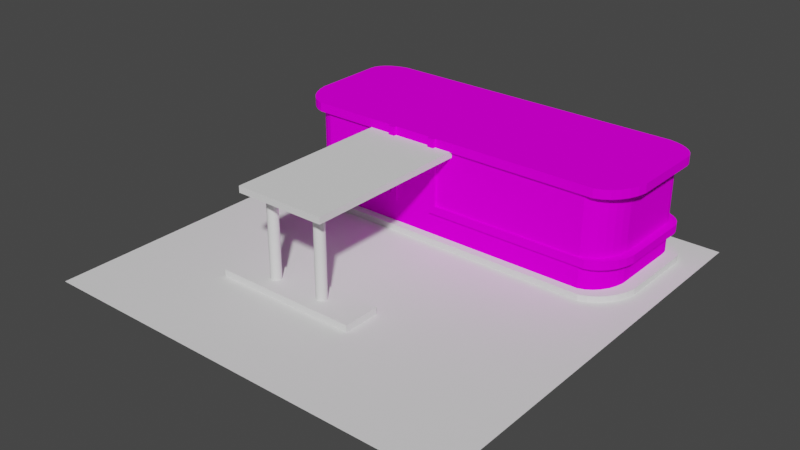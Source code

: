 # Source: Gas_Station_upd_2.blend  (saved by Blender 2.93.21; exported with 4.5.12 LTS)
import bpy
from mathutils import Matrix  # noqa: F401  (used for matrix-valued properties, if any)

bpy.ops.wm.read_factory_settings(use_empty=True)
scene = bpy.context.scene
scene.name = 'Scene'

# ---- collections
col_collection = bpy.data.collections.new('Collection'); scene.collection.children.link(col_collection)

# ---- images (referenced by path relative to the original .blend; pixels are not part of the script)
import os
ASSET_DIR = os.environ.get("B2B_ASSET_DIR", "")  # directory of the original .blend (textures are referenced by path, not embedded)
HERE = os.path.dirname(os.path.abspath(__file__))  # packed textures are extracted next to this script under _unpacked/

def load_image(name, relpath, width, height, colorspace="sRGB"):
    """Load a texture the original file referenced (path relative to the .blend, or extracted next to this script)."""
    p = next((c for c in (os.path.join(HERE, relpath), os.path.join(ASSET_DIR, relpath)) if relpath and os.path.exists(c)), "")
    if p:
        img = bpy.data.images.load(p, check_existing=True)
        img.name = name
    else:  # same state as the original file: an image datablock whose file is absent (Cycles renders it pink)
        img = bpy.data.images.new(name, width, height)
        img.source = "FILE"
        img.filepath = "//" + (relpath or name)
    img.colorspace_settings.name = colorspace
    return img
img_house_tex = load_image('house_tex', 'Project/Summary/Assets/Textures/Feed_station_house_tex.png', 1024, 1024, 'sRGB')

# ---- materials (node trees are filled in below, after node groups)
mat_house_mat = bpy.data.materials.new('House_mat')
mat_house_mat.use_transparent_shadow = False

# ---- material node trees
mat_house_mat.use_nodes = True; mat_house_mat.node_tree.nodes.clear()
_N = mat_house_mat.node_tree.nodes; _L = mat_house_mat.node_tree.links
n0 = _N.new('ShaderNodeBsdfPrincipled'); n0.name = 'Principled BSDF'; n0.location = (10, 300)
n0.distribution = 'GGX'
n0.subsurface_method = 'BURLEY'
n0.inputs[3].default_value = 1.45
n0.inputs[13].default_value = 0.0
n0.inputs[27].default_value = (0.0, 0.0, 0.0, 1.0)
n0.inputs[28].default_value = 1.0
n1 = _N.new('ShaderNodeOutputMaterial'); n1.name = 'Material Output'; n1.location = (300, 300)
n2 = _N.new('ShaderNodeTexImage'); n2.name = 'Image Texture'; n2.location = (-280, 280)
n2.image = img_house_tex
_L.new(n0.outputs[0], n1.inputs[0])
_L.new(n2.outputs[0], n0.inputs[0])
n1.is_active_output = True

# ---- world
world_world = bpy.data.worlds.new('World'); scene.world = world_world
world_world.use_nodes = True; world_world.node_tree.nodes.clear()
_N = world_world.node_tree.nodes; _L = world_world.node_tree.links
n0 = _N.new('ShaderNodeOutputWorld'); n0.name = 'World Output'; n0.location = (300, 300)
n1 = _N.new('ShaderNodeBackground'); n1.name = 'Background'; n1.location = (10, 300)
n1.inputs[0].default_value = (0.05088, 0.05088, 0.05088, 1.0)
_L.new(n1.outputs[0], n0.inputs[0])
n0.is_active_output = True
world_world.color = (0.05088, 0.05088, 0.05088)
world_world.use_sun_shadow = False
world_world.sun_shadow_jitter_overblur = 0.0

# ---- meshes
me_cube_001 = bpy.data.meshes.new('Cube.001')
me_cube_001.from_pydata([(-3.455, -0.8956, -0.1617), (-3.455, -0.8956, 0.1617), (-3.455, 0.8956, -0.1617), (-3.455, 0.8956, 0.1617), (3.455, -0.8956, -0.1617), (3.455, -0.8956, 0.1617), (3.455, 0.8956, -0.1617), (3.455, 0.8956, 0.1617)], [], [(0, 1, 3, 2), (2, 3, 7, 6), (6, 7, 5, 4), (4, 5, 1, 0), (2, 6, 4, 0), (7, 3, 1, 5)])
_uv = me_cube_001.uv_layers.new(name='UVMap')
_uv.uv.foreach_set('vector', [0.375, 0.0, 0.625, 0.0, 0.625, 0.25, 0.375, 0.25, 0.375, 0.25, 0.625, 0.25, 0.625, 0.5, 0.375, 0.5, 0.375, 0.5, 0.625, 0.5, 0.625, 0.75, 0.375, 0.75, 0.375, 0.75, 0.625, 0.75, 0.625, 1.0, 0.375, 1.0, 0.125, 0.5, 0.375, 0.5, 0.375, 0.75, 0.125, 0.75, 0.625, 0.5, 0.875, 0.5, 0.875, 0.75, 0.625, 0.75])
me_cube_001.use_remesh_fix_poles = True
me_cube_001.use_remesh_preserve_attributes = False
me_cube_001.update()
me_cylinder = bpy.data.meshes.new('Cylinder')
me_cylinder.from_pydata([(0.0, 0.25, -2.5), (0.0, 0.25, 1.5), (0.04877, 0.2452, -2.5), (0.04877, 0.2452, 1.5), (0.09567, 0.231, -2.5), (0.09567, 0.231, 1.5), (0.1389, 0.2079, -2.5), (0.1389, 0.2079, 1.5), (0.1768, 0.1768, -2.5), (0.1768, 0.1768, 1.5), (0.2079, 0.1389, -2.5), (0.2079, 0.1389, 1.5), (0.231, 0.09567, -2.5), (0.231, 0.09567, 1.5), (0.2452, 0.04877, -2.5), (0.2452, 0.04877, 1.5), (0.25, -1.093e-08, -2.5), (0.25, -1.093e-08, 1.5), (0.2452, -0.04877, -2.5), (0.2452, -0.04877, 1.5), (0.231, -0.09567, -2.5), (0.231, -0.09567, 1.5), (0.2079, -0.1389, -2.5), (0.2079, -0.1389, 1.5), (0.1768, -0.1768, -2.5), (0.1768, -0.1768, 1.5), (0.1389, -0.2079, -2.5), (0.1389, -0.2079, 1.5), (0.09567, -0.231, -2.5), (0.09567, -0.231, 1.5), (0.04877, -0.2452, -2.5), (0.04877, -0.2452, 1.5), (-2.186e-08, -0.25, -2.5), (-2.186e-08, -0.25, 1.5), (-0.04877, -0.2452, -2.5), (-0.04877, -0.2452, 1.5), (-0.09567, -0.231, -2.5), (-0.09567, -0.231, 1.5), (-0.1389, -0.2079, -2.5), (-0.1389, -0.2079, 1.5), (-0.1768, -0.1768, -2.5), (-0.1768, -0.1768, 1.5), (-0.2079, -0.1389, -2.5), (-0.2079, -0.1389, 1.5), (-0.231, -0.09567, -2.5), (-0.231, -0.09567, 1.5), (-0.2452, -0.04877, -2.5), (-0.2452, -0.04877, 1.5), (-0.25, 2.981e-09, -2.5), (-0.25, 2.981e-09, 1.5), (-0.2452, 0.04877, -2.5), (-0.2452, 0.04877, 1.5), (-0.231, 0.09567, -2.5), (-0.231, 0.09567, 1.5), (-0.2079, 0.1389, -2.5), (-0.2079, 0.1389, 1.5), (-0.1768, 0.1768, -2.5), (-0.1768, 0.1768, 1.5), (-0.1389, 0.2079, -2.5), (-0.1389, 0.2079, 1.5), (-0.09567, 0.231, -2.5), (-0.09567, 0.231, 1.5), (-0.04877, 0.2452, -2.5), (-0.04877, 0.2452, 1.5)], [], [(0, 1, 3, 2), (2, 3, 5, 4), (4, 5, 7, 6), (6, 7, 9, 8), (8, 9, 11, 10), (10, 11, 13, 12), (12, 13, 15, 14), (14, 15, 17, 16), (16, 17, 19, 18), (18, 19, 21, 20), (20, 21, 23, 22), (22, 23, 25, 24), (24, 25, 27, 26), (26, 27, 29, 28), (28, 29, 31, 30), (30, 31, 33, 32), (32, 33, 35, 34), (34, 35, 37, 36), (36, 37, 39, 38), (38, 39, 41, 40), (40, 41, 43, 42), (42, 43, 45, 44), (44, 45, 47, 46), (46, 47, 49, 48), (48, 49, 51, 50), (50, 51, 53, 52), (52, 53, 55, 54), (54, 55, 57, 56), (56, 57, 59, 58), (58, 59, 61, 60), (3, 1, 63, 61, 59, 57, 55, 53, 51, 49, 47, 45, 43, 41, 39, 37, 35, 33, 31, 29, 27, 25, 23, 21, 19, 17, 15, 13, 11, 9, 7, 5), (60, 61, 63, 62), (62, 63, 1, 0), (0, 2, 4, 6, 8, 10, 12, 14, 16, 18, 20, 22, 24, 26, 28, 30, 32, 34, 36, 38, 40, 42, 44, 46, 48, 50, 52, 54, 56, 58, 60, 62)])
_uv = me_cylinder.uv_layers.new(name='UVMap')
_uv.uv.foreach_set('vector', [1.0, 0.5, 1.0, 1.0, 0.9688, 1.0, 0.9688, 0.5, 0.9688, 0.5, 0.9688, 1.0, 0.9375, 1.0, 0.9375, 0.5, 0.9375, 0.5, 0.9375, 1.0, 0.9062, 1.0, 0.9062, 0.5, 0.9062, 0.5, 0.9062, 1.0, 0.875, 1.0, 0.875, 0.5, 0.875, 0.5, 0.875, 1.0, 0.8438, 1.0, 0.8438, 0.5, 0.8438, 0.5, 0.8438, 1.0, 0.8125, 1.0, 0.8125, 0.5, 0.8125, 0.5, 0.8125, 1.0, 0.7812, 1.0, 0.7812, 0.5, 0.7812, 0.5, 0.7812, 1.0, 0.75, 1.0, 0.75, 0.5, 0.75, 0.5, 0.75, 1.0, 0.7188, 1.0, 0.7188, 0.5, 0.7188, 0.5, 0.7188, 1.0, 0.6875, 1.0, 0.6875, 0.5, 0.6875, 0.5, 0.6875, 1.0, 0.6562, 1.0, 0.6562, 0.5, 0.6562, 0.5, 0.6562, 1.0, 0.625, 1.0, 0.625, 0.5, 0.625, 0.5, 0.625, 1.0, 0.5938, 1.0, 0.5938, 0.5, 0.5938, 0.5, 0.5938, 1.0, 0.5625, 1.0, 0.5625, 0.5, 0.5625, 0.5, 0.5625, 1.0, 0.5312, 1.0, 0.5312, 0.5, 0.5312, 0.5, 0.5312, 1.0, 0.5, 1.0, 0.5, 0.5, 0.5, 0.5, 0.5, 1.0, 0.4688, 1.0, 0.4688, 0.5, 0.4688, 0.5, 0.4688, 1.0, 0.4375, 1.0, 0.4375, 0.5, 0.4375, 0.5, 0.4375, 1.0, 0.4062, 1.0, 0.4062, 0.5, 0.4062, 0.5, 0.4062, 1.0, 0.375, 1.0, 0.375, 0.5, 0.375, 0.5, 0.375, 1.0, 0.3438, 1.0, 0.3438, 0.5, 0.3438, 0.5, 0.3438, 1.0, 0.3125, 1.0, 0.3125, 0.5, 0.3125, 0.5, 0.3125, 1.0, 0.2812, 1.0, 0.2812, 0.5, 0.2812, 0.5, 0.2812, 1.0, 0.25, 1.0, 0.25, 0.5, 0.25, 0.5, 0.25, 1.0, 0.2188, 1.0, 0.2188, 0.5, 0.2188, 0.5, 0.2188, 1.0, 0.1875, 1.0, 0.1875, 0.5, 0.1875, 0.5, 0.1875, 1.0, 0.1562, 1.0, 0.1562, 0.5, 0.1562, 0.5, 0.1562, 1.0, 0.125, 1.0, 0.125, 0.5, 0.125, 0.5, 0.125, 1.0, 0.09375, 1.0, 0.09375, 0.5, 0.09375, 0.5, 0.09375, 1.0, 0.0625, 1.0, 0.0625, 0.5, 0.2968, 0.4854, 0.25, 0.49, 0.2032, 0.4854, 0.1582, 0.4717, 0.1167, 0.4496, 0.08029, 0.4197, 0.05045, 0.3833, 0.02827, 0.3418, 0.01461, 0.2968, 0.01, 0.25, 0.01461, 0.2032, 0.02827, 0.1582, 0.05045, 0.1167, 0.08029, 0.08029, 0.1167, 0.05045, 0.1582, 0.02827, 0.2032, 0.01461, 0.25, 0.01, 0.2968, 0.01461, 0.3418, 0.02827, 0.3833, 0.05045, 0.4197, 0.08029, 0.4496, 0.1167, 0.4717, 0.1582, 0.4854, 0.2032, 0.49, 0.25, 0.4854, 0.2968, 0.4717, 0.3418, 0.4496, 0.3833, 0.4197, 0.4197, 0.3833, 0.4496, 0.3418, 0.4717, 0.0625, 0.5, 0.0625, 1.0, 0.03125, 1.0, 0.03125, 0.5, 0.03125, 0.5, 0.03125, 1.0, 0.0, 1.0, 0.0, 0.5, 0.75, 0.49, 0.7968, 0.4854, 0.8418, 0.4717, 0.8833, 0.4496, 0.9197, 0.4197, 0.9496, 0.3833, 0.9717, 0.3418, 0.9854, 0.2968, 0.99, 0.25, 0.9854, 0.2032, 0.9717, 0.1582, 0.9496, 0.1167, 0.9197, 0.08029, 0.8833, 0.05045, 0.8418, 0.02827, 0.7968, 0.01461, 0.75, 0.01, 0.7032, 0.01461, 0.6582, 0.02827, 0.6167, 0.05045, 0.5803, 0.08029, 0.5504, 0.1167, 0.5283, 0.1582, 0.5146, 0.2032, 0.51, 0.25, 0.5146, 0.2968, 0.5283, 0.3418, 0.5504, 0.3833, 0.5803, 0.4197, 0.6167, 0.4496, 0.6582, 0.4717, 0.7032, 0.4854])
me_cylinder.use_remesh_fix_poles = True
me_cylinder.use_remesh_preserve_attributes = False
me_cylinder.update()
me_cylinder_001 = bpy.data.meshes.new('Cylinder.001')
me_cylinder_001.from_pydata([(0.0, 0.25, -2.5), (0.0, 0.25, 1.5), (0.04877, 0.2452, -2.5), (0.04877, 0.2452, 1.5), (0.09567, 0.231, -2.5), (0.09567, 0.231, 1.5), (0.1389, 0.2079, -2.5), (0.1389, 0.2079, 1.5), (0.1768, 0.1768, -2.5), (0.1768, 0.1768, 1.5), (0.2079, 0.1389, -2.5), (0.2079, 0.1389, 1.5), (0.231, 0.09567, -2.5), (0.231, 0.09567, 1.5), (0.2452, 0.04877, -2.5), (0.2452, 0.04877, 1.5), (0.25, -1.093e-08, -2.5), (0.25, -1.093e-08, 1.5), (0.2452, -0.04877, -2.5), (0.2452, -0.04877, 1.5), (0.231, -0.09567, -2.5), (0.231, -0.09567, 1.5), (0.2079, -0.1389, -2.5), (0.2079, -0.1389, 1.5), (0.1768, -0.1768, -2.5), (0.1768, -0.1768, 1.5), (0.1389, -0.2079, -2.5), (0.1389, -0.2079, 1.5), (0.09567, -0.231, -2.5), (0.09567, -0.231, 1.5), (0.04877, -0.2452, -2.5), (0.04877, -0.2452, 1.5), (-2.186e-08, -0.25, -2.5), (-2.186e-08, -0.25, 1.5), (-0.04877, -0.2452, -2.5), (-0.04877, -0.2452, 1.5), (-0.09567, -0.231, -2.5), (-0.09567, -0.231, 1.5), (-0.1389, -0.2079, -2.5), (-0.1389, -0.2079, 1.5), (-0.1768, -0.1768, -2.5), (-0.1768, -0.1768, 1.5), (-0.2079, -0.1389, -2.5), (-0.2079, -0.1389, 1.5), (-0.231, -0.09567, -2.5), (-0.231, -0.09567, 1.5), (-0.2452, -0.04877, -2.5), (-0.2452, -0.04877, 1.5), (-0.25, 2.981e-09, -2.5), (-0.25, 2.981e-09, 1.5), (-0.2452, 0.04877, -2.5), (-0.2452, 0.04877, 1.5), (-0.231, 0.09567, -2.5), (-0.231, 0.09567, 1.5), (-0.2079, 0.1389, -2.5), (-0.2079, 0.1389, 1.5), (-0.1768, 0.1768, -2.5), (-0.1768, 0.1768, 1.5), (-0.1389, 0.2079, -2.5), (-0.1389, 0.2079, 1.5), (-0.09567, 0.231, -2.5), (-0.09567, 0.231, 1.5), (-0.04877, 0.2452, -2.5), (-0.04877, 0.2452, 1.5)], [], [(0, 1, 3, 2), (2, 3, 5, 4), (4, 5, 7, 6), (6, 7, 9, 8), (8, 9, 11, 10), (10, 11, 13, 12), (12, 13, 15, 14), (14, 15, 17, 16), (16, 17, 19, 18), (18, 19, 21, 20), (20, 21, 23, 22), (22, 23, 25, 24), (24, 25, 27, 26), (26, 27, 29, 28), (28, 29, 31, 30), (30, 31, 33, 32), (32, 33, 35, 34), (34, 35, 37, 36), (36, 37, 39, 38), (38, 39, 41, 40), (40, 41, 43, 42), (42, 43, 45, 44), (44, 45, 47, 46), (46, 47, 49, 48), (48, 49, 51, 50), (50, 51, 53, 52), (52, 53, 55, 54), (54, 55, 57, 56), (56, 57, 59, 58), (58, 59, 61, 60), (3, 1, 63, 61, 59, 57, 55, 53, 51, 49, 47, 45, 43, 41, 39, 37, 35, 33, 31, 29, 27, 25, 23, 21, 19, 17, 15, 13, 11, 9, 7, 5), (60, 61, 63, 62), (62, 63, 1, 0), (0, 2, 4, 6, 8, 10, 12, 14, 16, 18, 20, 22, 24, 26, 28, 30, 32, 34, 36, 38, 40, 42, 44, 46, 48, 50, 52, 54, 56, 58, 60, 62)])
_uv = me_cylinder_001.uv_layers.new(name='UVMap')
_uv.uv.foreach_set('vector', [1.0, 0.5, 1.0, 1.0, 0.9688, 1.0, 0.9688, 0.5, 0.9688, 0.5, 0.9688, 1.0, 0.9375, 1.0, 0.9375, 0.5, 0.9375, 0.5, 0.9375, 1.0, 0.9062, 1.0, 0.9062, 0.5, 0.9062, 0.5, 0.9062, 1.0, 0.875, 1.0, 0.875, 0.5, 0.875, 0.5, 0.875, 1.0, 0.8438, 1.0, 0.8438, 0.5, 0.8438, 0.5, 0.8438, 1.0, 0.8125, 1.0, 0.8125, 0.5, 0.8125, 0.5, 0.8125, 1.0, 0.7812, 1.0, 0.7812, 0.5, 0.7812, 0.5, 0.7812, 1.0, 0.75, 1.0, 0.75, 0.5, 0.75, 0.5, 0.75, 1.0, 0.7188, 1.0, 0.7188, 0.5, 0.7188, 0.5, 0.7188, 1.0, 0.6875, 1.0, 0.6875, 0.5, 0.6875, 0.5, 0.6875, 1.0, 0.6562, 1.0, 0.6562, 0.5, 0.6562, 0.5, 0.6562, 1.0, 0.625, 1.0, 0.625, 0.5, 0.625, 0.5, 0.625, 1.0, 0.5938, 1.0, 0.5938, 0.5, 0.5938, 0.5, 0.5938, 1.0, 0.5625, 1.0, 0.5625, 0.5, 0.5625, 0.5, 0.5625, 1.0, 0.5312, 1.0, 0.5312, 0.5, 0.5312, 0.5, 0.5312, 1.0, 0.5, 1.0, 0.5, 0.5, 0.5, 0.5, 0.5, 1.0, 0.4688, 1.0, 0.4688, 0.5, 0.4688, 0.5, 0.4688, 1.0, 0.4375, 1.0, 0.4375, 0.5, 0.4375, 0.5, 0.4375, 1.0, 0.4062, 1.0, 0.4062, 0.5, 0.4062, 0.5, 0.4062, 1.0, 0.375, 1.0, 0.375, 0.5, 0.375, 0.5, 0.375, 1.0, 0.3438, 1.0, 0.3438, 0.5, 0.3438, 0.5, 0.3438, 1.0, 0.3125, 1.0, 0.3125, 0.5, 0.3125, 0.5, 0.3125, 1.0, 0.2812, 1.0, 0.2812, 0.5, 0.2812, 0.5, 0.2812, 1.0, 0.25, 1.0, 0.25, 0.5, 0.25, 0.5, 0.25, 1.0, 0.2188, 1.0, 0.2188, 0.5, 0.2188, 0.5, 0.2188, 1.0, 0.1875, 1.0, 0.1875, 0.5, 0.1875, 0.5, 0.1875, 1.0, 0.1562, 1.0, 0.1562, 0.5, 0.1562, 0.5, 0.1562, 1.0, 0.125, 1.0, 0.125, 0.5, 0.125, 0.5, 0.125, 1.0, 0.09375, 1.0, 0.09375, 0.5, 0.09375, 0.5, 0.09375, 1.0, 0.0625, 1.0, 0.0625, 0.5, 0.2968, 0.4854, 0.25, 0.49, 0.2032, 0.4854, 0.1582, 0.4717, 0.1167, 0.4496, 0.08029, 0.4197, 0.05045, 0.3833, 0.02827, 0.3418, 0.01461, 0.2968, 0.01, 0.25, 0.01461, 0.2032, 0.02827, 0.1582, 0.05045, 0.1167, 0.08029, 0.08029, 0.1167, 0.05045, 0.1582, 0.02827, 0.2032, 0.01461, 0.25, 0.01, 0.2968, 0.01461, 0.3418, 0.02827, 0.3833, 0.05045, 0.4197, 0.08029, 0.4496, 0.1167, 0.4717, 0.1582, 0.4854, 0.2032, 0.49, 0.25, 0.4854, 0.2968, 0.4717, 0.3418, 0.4496, 0.3833, 0.4197, 0.4197, 0.3833, 0.4496, 0.3418, 0.4717, 0.0625, 0.5, 0.0625, 1.0, 0.03125, 1.0, 0.03125, 0.5, 0.03125, 0.5, 0.03125, 1.0, 0.0, 1.0, 0.0, 0.5, 0.75, 0.49, 0.7968, 0.4854, 0.8418, 0.4717, 0.8833, 0.4496, 0.9197, 0.4197, 0.9496, 0.3833, 0.9717, 0.3418, 0.9854, 0.2968, 0.99, 0.25, 0.9854, 0.2032, 0.9717, 0.1582, 0.9496, 0.1167, 0.9197, 0.08029, 0.8833, 0.05045, 0.8418, 0.02827, 0.7968, 0.01461, 0.75, 0.01, 0.7032, 0.01461, 0.6582, 0.02827, 0.6167, 0.05045, 0.5803, 0.08029, 0.5504, 0.1167, 0.5283, 0.1582, 0.5146, 0.2032, 0.51, 0.25, 0.5146, 0.2968, 0.5283, 0.3418, 0.5504, 0.3833, 0.5803, 0.4197, 0.6167, 0.4496, 0.6582, 0.4717, 0.7032, 0.4854])
me_cylinder_001.use_remesh_fix_poles = True
me_cylinder_001.use_remesh_preserve_attributes = False
me_cylinder_001.update()
me_plane_001 = bpy.data.meshes.new('Plane.001')
me_plane_001.from_pydata([(-10.0, -10.0, 0.0), (10.0, -10.0, 0.0), (-10.0, 10.0, 0.0), (10.0, 10.0, 0.0)], [], [(0, 1, 3, 2)])
me_plane_001.use_remesh_fix_poles = True
me_plane_001.use_remesh_preserve_attributes = False
me_plane_001.update()
me_cube_002 = bpy.data.meshes.new('Cube.002')
me_cube_002.from_pydata([(-1.901, -2.856, -0.1524), (-1.901, -2.856, 0.1524), (-1.901, 5.348, -0.1524), (-1.901, 5.348, 0.1524), (1.901, -2.856, -0.1524), (1.901, -2.856, 0.1524), (1.901, 5.348, -0.1524), (1.901, 5.348, 0.1524)], [], [(0, 1, 3, 2), (2, 3, 7, 6), (6, 7, 5, 4), (4, 5, 1, 0), (2, 6, 4, 0), (7, 3, 1, 5)])
_uv = me_cube_002.uv_layers.new(name='UVMap')
_uv.uv.foreach_set('vector', [0.375, 0.0, 0.625, 0.0, 0.625, 0.25, 0.375, 0.25, 0.375, 0.25, 0.625, 0.25, 0.625, 0.5, 0.375, 0.5, 0.375, 0.5, 0.625, 0.5, 0.625, 0.75, 0.375, 0.75, 0.375, 0.75, 0.625, 0.75, 0.625, 1.0, 0.375, 1.0, 0.125, 0.5, 0.375, 0.5, 0.375, 0.75, 0.125, 0.75, 0.625, 0.5, 0.875, 0.5, 0.875, 0.75, 0.625, 0.75])
me_cube_002.use_remesh_fix_poles = True
me_cube_002.use_remesh_preserve_attributes = False
me_cube_002.update()
me_circle = bpy.data.meshes.new('Circle')
me_circle.from_pydata([(-6.729, 3.568, 0.0), (-7.104, 3.507, 0.0), (-7.45, 3.407, 0.0), (-7.753, 3.273, 0.0), (-8.002, 3.109, 0.0), (-8.187, 2.922, 0.0), (-8.301, 2.72, 0.0), (-8.339, 2.509, 0.0), (-8.301, -0.3902, 0.0), (-8.187, -0.7654, 0.0), (-8.002, -1.111, 0.0), (-7.753, -1.414, 0.0), (-7.45, -1.663, 0.0), (-7.104, -1.848, 0.0), (-6.729, -1.962, 0.0), (7.366, -1.962, 0.0), (7.741, -1.848, 0.0), (8.087, -1.663, 0.0), (8.39, -1.414, 0.0), (8.639, -1.111, 0.0), (8.824, -0.7654, 0.0), (8.938, -0.3902, 0.0), (8.976, 2.509, 0.0), (8.938, 2.72, 0.0), (8.824, 2.922, 0.0), (8.639, 3.109, 0.0), (8.39, 3.273, 0.0), (8.087, 3.407, 0.0), (7.741, 3.507, 0.0), (7.366, 3.568, 0.0), (-6.729, 3.568, 0.3), (-7.104, 3.507, 0.3), (-7.45, 3.407, 0.3), (-7.753, 3.273, 0.3), (-8.002, 3.109, 0.3), (-8.187, 2.922, 0.3), (-8.301, 2.72, 0.3), (-8.339, 2.509, 0.3), (-8.301, -0.3902, 0.3), (-8.187, -0.7654, 0.3), (-8.002, -1.111, 0.3), (-7.753, -1.414, 0.3), (-7.45, -1.663, 0.3), (-7.104, -1.848, 0.3), (-6.729, -1.962, 0.3), (7.366, -1.962, 0.3), (7.741, -1.848, 0.3), (8.087, -1.663, 0.3), (8.39, -1.414, 0.3), (8.639, -1.111, 0.3), (8.824, -0.7654, 0.3), (8.938, -0.3902, 0.3), (8.976, 2.509, 0.3), (8.938, 2.72, 0.3), (8.824, 2.922, 0.3), (8.639, 3.109, 0.3), (8.39, 3.273, 0.3), (8.087, 3.407, 0.3), (7.741, 3.507, 0.3), (7.366, 3.568, 0.3)], [], [(1, 0, 29, 28, 27, 26, 25, 24, 23, 22, 21, 20, 19, 18, 17, 16, 15, 14, 13, 12, 11, 10, 9, 8, 7, 6, 5, 4, 3, 2), (31, 32, 33, 34, 35, 36, 37, 38, 39, 40, 41, 42, 43, 44, 45, 46, 47, 48, 49, 50, 51, 52, 53, 54, 55, 56, 57, 58, 59, 30), (11, 12, 42, 41), (25, 26, 56, 55), (12, 13, 43, 42), (26, 27, 57, 56), (13, 14, 44, 43), (0, 1, 31, 30), (27, 28, 58, 57), (14, 15, 45, 44), (1, 2, 32, 31), (28, 29, 59, 58), (15, 16, 46, 45), (2, 3, 33, 32), (29, 0, 30, 59), (16, 17, 47, 46), (3, 4, 34, 33), (17, 18, 48, 47), (4, 5, 35, 34), (18, 19, 49, 48), (5, 6, 36, 35), (19, 20, 50, 49), (6, 7, 37, 36), (20, 21, 51, 50), (7, 8, 38, 37), (21, 22, 52, 51), (8, 9, 39, 38), (22, 23, 53, 52), (9, 10, 40, 39), (23, 24, 54, 53), (10, 11, 41, 40), (24, 25, 55, 54)])
_uv = me_circle.uv_layers.new(name='UVMap')
_uv.uv.foreach_set('vector', [0.0, 0.0, 0.0, 0.0, 0.0, 0.0, 0.0, 0.0, 0.0, 0.0, 0.0, 0.0, 0.0, 0.0, 0.0, 0.0, 0.0, 0.0, 0.0, 0.0, 0.0, 0.0, 0.0, 0.0, 0.0, 0.0, 0.0, 0.0, 0.0, 0.0, 0.0, 0.0, 0.0, 0.0, 0.0, 0.0, 0.0, 0.0, 0.0, 0.0, 0.0, 0.0, 0.0, 0.0, 0.0, 0.0, 0.0, 0.0, 0.0, 0.0, 0.0, 0.0, 0.0, 0.0, 0.0, 0.0, 0.0, 0.0, 0.0, 0.0, 0.0, 0.0, 0.0, 0.0, 0.0, 0.0, 0.0, 0.0, 0.0, 0.0, 0.0, 0.0, 0.0, 0.0, 0.0, 0.0, 0.0, 0.0, 0.0, 0.0, 0.0, 0.0, 0.0, 0.0, 0.0, 0.0, 0.0, 0.0, 0.0, 0.0, 0.0, 0.0, 0.0, 0.0, 0.0, 0.0, 0.0, 0.0, 0.0, 0.0, 0.0, 0.0, 0.0, 0.0, 0.0, 0.0, 0.0, 0.0, 0.0, 0.0, 0.0, 0.0, 0.0, 0.0, 0.0, 0.0, 0.0, 0.0, 0.0, 0.0, 0.0, 0.0, 0.0, 0.0, 0.0, 0.0, 0.0, 0.0, 0.0, 0.0, 0.0, 0.0, 0.0, 0.0, 0.0, 0.0, 0.0, 0.0, 0.0, 0.0, 0.0, 0.0, 0.0, 0.0, 0.0, 0.0, 0.0, 0.0, 0.0, 0.0, 0.0, 0.0, 0.0, 0.0, 0.0, 0.0, 0.0, 0.0, 0.0, 0.0, 0.0, 0.0, 0.0, 0.0, 0.0, 0.0, 0.0, 0.0, 0.0, 0.0, 0.0, 0.0, 0.0, 0.0, 0.0, 0.0, 0.0, 0.0, 0.0, 0.0, 0.0, 0.0, 0.0, 0.0, 0.0, 0.0, 0.0, 0.0, 0.0, 0.0, 0.0, 0.0, 0.0, 0.0, 0.0, 0.0, 0.0, 0.0, 0.0, 0.0, 0.0, 0.0, 0.0, 0.0, 0.0, 0.0, 0.0, 0.0, 0.0, 0.0, 0.0, 0.0, 0.0, 0.0, 0.0, 0.0, 0.0, 0.0, 0.0, 0.0, 0.0, 0.0, 0.0, 0.0, 0.0, 0.0, 0.0, 0.0, 0.0, 0.0, 0.0, 0.0, 0.0, 0.0, 0.0, 0.0, 0.0, 0.0, 0.0, 0.0, 0.0, 0.0, 0.0, 0.0, 0.0, 0.0, 0.0, 0.0, 0.0, 0.0, 0.0, 0.0, 0.0, 0.0, 0.0, 0.0, 0.0, 0.0, 0.0, 0.0, 0.0, 0.0, 0.0, 0.0, 0.0, 0.0, 0.0, 0.0, 0.0, 0.0, 0.0, 0.0, 0.0, 0.0, 0.0, 0.0, 0.0, 0.0, 0.0, 0.0, 0.0, 0.0, 0.0, 0.0, 0.0, 0.0, 0.0, 0.0, 0.0, 0.0, 0.0, 0.0, 0.0, 0.0, 0.0, 0.0, 0.0, 0.0, 0.0, 0.0, 0.0, 0.0, 0.0, 0.0, 0.0, 0.0, 0.0, 0.0, 0.0, 0.0, 0.0, 0.0, 0.0, 0.0, 0.0, 0.0, 0.0, 0.0, 0.0, 0.0, 0.0, 0.0, 0.0, 0.0, 0.0, 0.0, 0.0, 0.0, 0.0, 0.0, 0.0, 0.0, 0.0, 0.0, 0.0, 0.0, 0.0, 0.0, 0.0, 0.0, 0.0, 0.0, 0.0, 0.0, 0.0, 0.0, 0.0, 0.0, 0.0, 0.0, 0.0, 0.0, 0.0, 0.0, 0.0, 0.0, 0.0, 0.0, 0.0, 0.0])
me_circle.use_remesh_fix_poles = True
me_circle.use_remesh_preserve_attributes = False
me_circle.update()
me_circle_001 = bpy.data.meshes.new('Circle.001')
me_circle_001.from_pydata([(-8.228, 4.084, 0.0), (-8.603, 4.022, 0.0), (-8.949, 3.923, 0.0), (-9.252, 3.788, 0.0), (-9.5, 3.625, 0.0), (-9.685, 3.438, 0.0), (-9.799, 3.236, 0.0), (-9.837, 3.025, 0.0), (-9.799, -0.3902, 0.0), (-9.685, -0.7654, 0.0), (-9.5, -1.111, 0.0), (-9.252, -1.414, 0.0), (-8.949, -1.663, 0.0), (-8.603, -1.848, 0.0), (-8.228, -1.962, 0.0), (8.863, -1.962, 0.0), (9.239, -1.848, 0.0), (9.584, -1.663, 0.0), (9.887, -1.414, 0.0), (10.14, -1.111, 0.0), (10.32, -0.7654, 0.0), (10.43, -0.3902, 0.0), (10.47, 3.025, 0.0), (10.43, 3.236, 0.0), (10.32, 3.438, 0.0), (10.14, 3.625, 0.0), (9.887, 3.788, 0.0), (9.584, 3.923, 0.0), (9.239, 4.022, 0.0), (8.863, 4.084, 0.0), (-8.228, 4.084, 4.295), (-8.603, 4.022, 4.295), (-8.949, 3.923, 4.295), (-9.252, 3.788, 4.295), (-9.5, 3.625, 4.295), (-9.685, 3.438, 4.295), (-9.799, 3.236, 4.295), (-9.837, 3.025, 4.295), (-9.799, -0.3902, 4.295), (-9.685, -0.7654, 4.295), (-9.5, -1.111, 4.295), (-9.252, -1.414, 4.295), (-8.949, -1.663, 4.295), (-8.603, -1.848, 4.295), (-8.228, -1.962, 4.295), (8.863, -1.962, 4.295), (9.239, -1.848, 4.295), (9.584, -1.663, 4.295), (9.887, -1.414, 4.295), (10.14, -1.111, 4.295), (10.32, -0.7654, 4.295), (10.43, -0.3902, 4.295), (10.47, 3.025, 4.295), (10.43, 3.236, 4.295), (10.32, 3.438, 4.295), (10.14, 3.625, 4.295), (9.887, 3.788, 4.295), (9.584, 3.923, 4.295), (9.239, 4.022, 4.295), (8.863, 4.084, 4.295), (-8.949, -1.663, 0.4189), (-9.252, -1.414, 0.4189), (9.887, 3.788, 0.4189), (10.14, 3.625, 0.4189), (-8.603, -1.848, 0.4189), (9.584, 3.923, 0.4189), (-8.228, -1.962, 0.4189), (-8.603, 4.022, 0.4189), (-8.228, 4.084, 0.4189), (9.239, 4.022, 0.4189), (8.863, -1.962, 0.4189), (-8.949, 3.923, 0.4189), (8.863, 4.084, 0.4189), (9.239, -1.848, 0.4189), (-9.252, 3.788, 0.4189), (9.584, -1.663, 0.4189), (-9.5, 3.625, 0.4189), (9.887, -1.414, 0.4189), (-9.685, 3.438, 0.4189), (10.14, -1.111, 0.4189), (-9.799, 3.236, 0.4189), (10.32, -0.7654, 0.4189), (-9.837, 3.025, 0.4189), (10.43, -0.3902, 0.4189), (-9.799, -0.3902, 0.4189), (10.47, 3.025, 0.4189), (-9.685, -0.7654, 0.4189), (10.43, 3.236, 0.4189), (-9.5, -1.111, 0.4189), (10.32, 3.438, 0.4189), (-8.949, -1.663, 1.095), (9.887, 3.788, 1.095), (-8.603, -1.848, 1.095), (9.584, 3.923, 1.095), (-8.228, -1.962, 1.095), (-8.603, 4.022, 1.095), (9.239, 4.022, 1.095), (8.863, -1.962, 1.095), (-8.949, 3.923, 1.095), (8.863, 4.084, 1.095), (9.239, -1.848, 1.095), (-9.252, 3.788, 1.095), (9.584, -1.663, 1.095), (-9.5, 3.625, 1.095), (9.887, -1.414, 1.095), (-9.685, 3.438, 1.095), (10.14, -1.111, 1.095), (-9.799, 3.236, 1.095), (10.32, -0.7654, 1.095), (-9.837, 3.025, 1.095), (10.43, -0.3902, 1.095), (-9.799, -0.3902, 1.095), (10.47, 3.025, 1.095), (-9.685, -0.7654, 1.095), (10.43, 3.236, 1.095), (-9.5, -1.111, 1.095), (10.32, 3.438, 1.095), (-9.252, -1.414, 1.095), (10.14, 3.625, 1.095), (-8.228, 4.084, 1.095), (-9.361, -1.775, 1.077), (10.32, 3.84, 1.077), (-8.992, -1.973, 1.077), (9.997, 3.983, 1.077), (-8.592, -2.094, 1.077), (-8.992, 4.09, 1.077), (9.628, 4.09, 1.077), (9.227, -2.094, 1.077), (-9.361, 3.983, 1.077), (9.227, 4.155, 1.077), (9.628, -1.973, 1.077), (-9.685, 3.84, 1.077), (9.997, -1.775, 1.077), (-9.95, 3.665, 1.077), (10.32, -1.51, 1.077), (-10.15, 3.466, 1.077), (10.59, -1.186, 1.077), (-10.27, 3.25, 1.077), (10.78, -0.8171, 1.077), (-10.31, 3.025, 1.077), (10.9, -0.4165, 1.077), (-10.27, -0.4165, 1.077), (10.95, 3.025, 1.077), (-10.15, -0.8171, 1.077), (10.9, 3.25, 1.077), (-9.95, -1.186, 1.077), (10.78, 3.466, 1.077), (-9.685, -1.51, 1.077), (10.59, 3.665, 1.077), (-8.592, 4.155, 1.077), (-9.361, -1.775, 1.467), (10.32, 3.84, 1.467), (-8.992, -1.972, 1.467), (9.997, 3.983, 1.467), (-8.591, -2.094, 1.467), (-8.992, 4.09, 1.467), (9.627, 4.09, 1.467), (9.227, -2.094, 1.467), (-9.361, 3.983, 1.467), (9.227, 4.155, 1.467), (9.627, -1.972, 1.467), (-9.684, 3.84, 1.467), (9.997, -1.775, 1.467), (-9.95, 3.665, 1.467), (10.32, -1.51, 1.467), (-10.15, 3.466, 1.467), (10.59, -1.186, 1.467), (-10.27, 3.25, 1.467), (10.78, -0.817, 1.467), (-10.31, 3.025, 1.467), (10.9, -0.4165, 1.467), (-10.27, -0.4165, 1.467), (10.95, 3.025, 1.467), (-10.15, -0.817, 1.467), (10.9, 3.25, 1.467), (-9.95, -1.186, 1.467), (10.78, 3.466, 1.467), (-9.684, -1.51, 1.467), (10.59, 3.665, 1.467), (-8.591, 4.155, 1.467), (-8.94, -1.661, 1.451), (9.878, 3.787, 1.451), (-8.594, -1.845, 1.451), (9.575, 3.921, 1.451), (-8.22, -1.959, 1.451), (-8.594, 4.021, 1.451), (9.23, 4.021, 1.451), (8.855, -1.959, 1.451), (-8.94, 3.921, 1.451), (8.855, 4.082, 1.451), (9.23, -1.845, 1.451), (-9.242, 3.787, 1.451), (9.575, -1.661, 1.451), (-9.491, 3.624, 1.451), (9.878, -1.412, 1.451), (-9.675, 3.438, 1.451), (10.13, -1.11, 1.451), (-9.789, 3.235, 1.451), (10.31, -0.7642, 1.451), (-9.827, 3.025, 1.451), (10.42, -0.3896, 1.451), (-9.789, -0.3896, 1.451), (10.46, 3.025, 1.451), (-9.675, -0.7642, 1.451), (10.42, 3.235, 1.451), (-9.491, -1.11, 1.451), (10.31, 3.438, 1.451), (-9.242, -1.412, 1.451), (10.13, 3.624, 1.451), (-8.22, 4.082, 1.451), (-3.096, -1.962, 0.0), (-3.096, -1.962, 4.295), (-3.096, -1.962, 0.4189), (-3.096, -1.962, 1.095), (-3.096, -2.094, 1.077), (-3.096, -2.094, 1.467), (-3.094, -1.959, 1.451), (-0.7185, -1.962, 0.0), (-0.7185, -1.962, 4.295), (-0.7185, -1.962, 0.4189), (-0.7185, -1.962, 1.095), (-0.7185, -2.094, 1.077), (-0.7199, -1.959, 1.451), (-3.454, -1.962, 0.4189), (-3.454, -1.962, 1.095), (-3.454, -2.094, 1.077), (-3.452, -1.959, 1.451), (-3.454, -1.962, 0.0), (-3.454, -1.962, 4.295), (-0.354, -1.962, 0.0), (-0.354, -1.962, 4.295), (-0.354, -1.962, 0.4189), (-0.354, -1.962, 1.095), (-0.354, -2.094, 1.077), (-0.3559, -1.959, 1.451), (-3.457, -2.097, 4.295), (-3.098, -2.097, 4.295), (-0.3541, -2.094, 1.467), (-0.7185, -2.094, 1.467), (-0.7209, -2.097, 4.295), (-3.454, -2.094, 1.467), (-0.3564, -2.097, 4.295), (-8.762, 4.213, 4.295), (-9.175, 4.145, 4.295), (-9.555, 4.036, 4.295), (-9.889, 3.888, 4.295), (-10.16, 3.708, 4.295), (-10.37, 3.503, 4.295), (-10.49, 3.28, 4.295), (-10.53, 3.048, 4.295), (-10.49, -0.3865, 4.295), (-10.37, -0.7992, 4.295), (-10.16, -1.18, 4.295), (-9.889, -1.513, 4.295), (-9.555, -1.787, 4.295), (-9.175, -1.99, 4.295), (-8.762, -2.115, 4.295), (9.407, -2.115, 4.295), (9.819, -1.99, 4.295), (10.2, -1.787, 4.295), (10.53, -1.513, 4.295), (10.81, -1.18, 4.295), (11.01, -0.7992, 4.295), (11.14, -0.3865, 4.295), (11.18, 3.048, 4.295), (11.14, 3.28, 4.295), (11.01, 3.503, 4.295), (10.81, 3.708, 4.295), (10.53, 3.888, 4.295), (10.2, 4.036, 4.295), (9.819, 4.145, 4.295), (9.407, 4.213, 4.295), (-3.078, -2.115, 4.295), (-0.7404, -2.115, 4.295), (-3.472, -2.115, 4.295), (-0.3395, -2.115, 4.295), (-3.475, -2.264, 4.295), (-3.081, -2.264, 4.295), (-0.7431, -2.264, 4.295), (-0.3421, -2.264, 4.295), (-8.762, 4.213, 4.718), (-9.175, 4.145, 4.718), (-9.555, 4.036, 4.718), (-9.889, 3.888, 4.718), (-10.16, 3.708, 4.718), (-10.37, 3.503, 4.718), (-10.49, 3.28, 4.718), (-10.53, 3.048, 4.718), (-10.49, -0.3865, 4.718), (-10.37, -0.7992, 4.718), (-10.16, -1.18, 4.718), (-9.889, -1.513, 4.718), (-9.555, -1.787, 4.718), (-9.175, -1.99, 4.718), (-8.762, -2.115, 4.718), (9.407, -2.115, 4.718), (9.819, -1.99, 4.718), (10.2, -1.787, 4.718), (10.53, -1.513, 4.718), (10.81, -1.18, 4.718), (11.01, -0.7992, 4.718), (11.14, -0.3865, 4.718), (11.18, 3.048, 4.718), (11.14, 3.28, 4.718), (11.01, 3.503, 4.718), (10.81, 3.708, 4.718), (10.53, 3.888, 4.718), (10.2, 4.036, 4.718), (9.819, 4.145, 4.718), (9.407, 4.213, 4.718), (-3.078, -2.115, 4.718), (-0.7404, -2.115, 4.718), (-3.472, -2.115, 4.718), (-0.3395, -2.115, 4.718), (-3.475, -2.264, 4.718), (-3.081, -2.264, 4.718), (-0.7431, -2.264, 4.718), (-0.3421, -2.264, 4.718)], [], [(1, 0, 29, 28, 27, 26, 25, 24, 23, 22, 21, 20, 19, 18, 17, 16, 15, 229, 217, 210, 227, 14, 13, 12, 11, 10, 9, 8, 7, 6, 5, 4, 3, 2), (50, 51, 263, 262), (207, 180, 42, 41), (208, 181, 56, 55), (180, 182, 43, 42), (181, 183, 57, 56), (182, 184, 44, 43), (209, 185, 31, 30), (183, 186, 58, 57), (234, 187, 45, 230), (185, 188, 32, 31), (186, 189, 59, 58), (187, 190, 46, 45), (188, 191, 33, 32), (189, 209, 30, 59), (190, 192, 47, 46), (191, 193, 34, 33), (192, 194, 48, 47), (193, 195, 35, 34), (194, 196, 49, 48), (195, 197, 36, 35), (196, 198, 50, 49), (197, 199, 37, 36), (198, 200, 51, 50), (199, 201, 38, 37), (200, 202, 52, 51), (201, 203, 39, 38), (202, 204, 53, 52), (203, 205, 40, 39), (204, 206, 54, 53), (205, 207, 41, 40), (206, 208, 55, 54), (24, 25, 63, 89), (10, 11, 61, 88), (23, 24, 89, 87), (9, 10, 88, 86), (22, 23, 87, 85), (8, 9, 86, 84), (21, 22, 85, 83), (7, 8, 84, 82), (20, 21, 83, 81), (6, 7, 82, 80), (19, 20, 81, 79), (5, 6, 80, 78), (18, 19, 79, 77), (4, 5, 78, 76), (17, 18, 77, 75), (3, 4, 76, 74), (16, 17, 75, 73), (29, 0, 68, 72), (2, 3, 74, 71), (15, 16, 73, 70), (28, 29, 72, 69), (1, 2, 71, 67), (229, 15, 70, 231), (27, 28, 69, 65), (0, 1, 67, 68), (13, 14, 66, 64), (26, 27, 65, 62), (12, 13, 64, 60), (25, 26, 62, 63), (11, 12, 60, 61), (89, 63, 118, 116), (88, 61, 117, 115), (87, 89, 116, 114), (86, 88, 115, 113), (85, 87, 114, 112), (84, 86, 113, 111), (83, 85, 112, 110), (82, 84, 111, 109), (81, 83, 110, 108), (80, 82, 109, 107), (79, 81, 108, 106), (78, 80, 107, 105), (77, 79, 106, 104), (76, 78, 105, 103), (75, 77, 104, 102), (74, 76, 103, 101), (73, 75, 102, 100), (72, 68, 119, 99), (71, 74, 101, 98), (70, 73, 100, 97), (69, 72, 99, 96), (67, 71, 98, 95), (231, 70, 97, 232), (65, 69, 96, 93), (68, 67, 95, 119), (64, 66, 94, 92), (62, 65, 93, 91), (60, 64, 92, 90), (63, 62, 91, 118), (61, 60, 90, 117), (116, 118, 148, 146), (115, 117, 147, 145), (114, 116, 146, 144), (113, 115, 145, 143), (112, 114, 144, 142), (111, 113, 143, 141), (110, 112, 142, 140), (109, 111, 141, 139), (108, 110, 140, 138), (107, 109, 139, 137), (106, 108, 138, 136), (105, 107, 137, 135), (104, 106, 136, 134), (103, 105, 135, 133), (102, 104, 134, 132), (101, 103, 133, 131), (100, 102, 132, 130), (99, 119, 149, 129), (98, 101, 131, 128), (97, 100, 130, 127), (96, 99, 129, 126), (95, 98, 128, 125), (232, 97, 127, 233), (93, 96, 126, 123), (119, 95, 125, 149), (92, 94, 124, 122), (91, 93, 123, 121), (90, 92, 122, 120), (118, 91, 121, 148), (117, 90, 120, 147), (146, 148, 178, 176), (145, 147, 177, 175), (144, 146, 176, 174), (143, 145, 175, 173), (142, 144, 174, 172), (141, 143, 173, 171), (140, 142, 172, 170), (139, 141, 171, 169), (138, 140, 170, 168), (137, 139, 169, 167), (136, 138, 168, 166), (135, 137, 167, 165), (134, 136, 166, 164), (133, 135, 165, 163), (132, 134, 164, 162), (131, 133, 163, 161), (130, 132, 162, 160), (129, 149, 179, 159), (128, 131, 161, 158), (127, 130, 160, 157), (126, 129, 159, 156), (125, 128, 158, 155), (233, 127, 157, 237), (123, 126, 156, 153), (149, 125, 155, 179), (122, 124, 154, 152), (121, 123, 153, 151), (120, 122, 152, 150), (148, 121, 151, 178), (147, 120, 150, 177), (176, 178, 208, 206), (175, 177, 207, 205), (174, 176, 206, 204), (173, 175, 205, 203), (172, 174, 204, 202), (171, 173, 203, 201), (170, 172, 202, 200), (169, 171, 201, 199), (168, 170, 200, 198), (167, 169, 199, 197), (166, 168, 198, 196), (165, 167, 197, 195), (164, 166, 196, 194), (163, 165, 195, 193), (162, 164, 194, 192), (161, 163, 193, 191), (160, 162, 192, 190), (159, 179, 209, 189), (158, 161, 191, 188), (157, 160, 190, 187), (156, 159, 189, 186), (155, 158, 188, 185), (237, 157, 187, 234), (153, 156, 186, 183), (179, 155, 185, 209), (152, 154, 184, 182), (151, 153, 183, 181), (150, 152, 182, 180), (178, 151, 181, 208), (177, 150, 180, 207), (216, 211, 236, 215, 214, 213), (224, 213, 214, 225), (223, 212, 213, 224), (227, 210, 212, 223), (225, 214, 215, 236, 235, 240), (213, 220, 222, 216), (212, 219, 220, 213), (210, 217, 219, 212), (216, 222, 218, 211), (184, 226, 228, 44), (14, 227, 223, 66), (66, 223, 224, 94), (94, 224, 225, 124), (124, 225, 240, 154), (154, 240, 226, 184), (220, 232, 233, 221), (219, 231, 232, 220), (217, 229, 231, 219), (36, 37, 249, 248), (222, 220, 221, 238, 239, 218), (221, 233, 237, 241, 239, 238), (228, 226, 240, 235), (234, 230, 241, 237), (241, 230, 275, 279), (248, 249, 287, 286), (261, 262, 300, 299), (256, 274, 312, 294), (218, 239, 278, 273), (37, 38, 250, 249), (51, 52, 264, 263), (38, 39, 251, 250), (52, 53, 265, 264), (44, 228, 274, 256), (39, 40, 252, 251), (53, 54, 266, 265), (40, 41, 253, 252), (211, 218, 273, 272), (235, 236, 277, 276), (54, 55, 267, 266), (41, 42, 254, 253), (55, 56, 268, 267), (42, 43, 255, 254), (56, 57, 269, 268), (43, 44, 256, 255), (239, 241, 279, 278), (30, 31, 243, 242), (57, 58, 270, 269), (230, 45, 257, 275), (31, 32, 244, 243), (58, 59, 271, 270), (45, 46, 258, 257), (228, 235, 276, 274), (32, 33, 245, 244), (59, 30, 242, 271), (46, 47, 259, 258), (236, 211, 272, 277), (33, 34, 246, 245), (47, 48, 260, 259), (34, 35, 247, 246), (48, 49, 261, 260), (35, 36, 248, 247), (49, 50, 262, 261), (262, 263, 301, 300), (249, 250, 288, 287), (276, 277, 315, 314), (263, 264, 302, 301), (250, 251, 289, 288), (278, 279, 317, 316), (264, 265, 303, 302), (251, 252, 290, 289), (274, 276, 314, 312), (265, 266, 304, 303), (252, 253, 291, 290), (277, 272, 310, 315), (266, 267, 305, 304), (253, 254, 292, 291), (279, 275, 313, 317), (267, 268, 306, 305), (254, 255, 293, 292), (273, 278, 316, 311), (268, 269, 307, 306), (255, 256, 294, 293), (242, 243, 281, 280), (269, 270, 308, 307), (275, 257, 295, 313), (243, 244, 282, 281), (270, 271, 309, 308), (257, 258, 296, 295), (244, 245, 283, 282), (271, 242, 280, 309), (258, 259, 297, 296), (245, 246, 284, 283), (259, 260, 298, 297), (246, 247, 285, 284), (272, 273, 311, 310), (260, 261, 299, 298), (247, 248, 286, 285), (281, 282, 283, 284, 285, 286, 287, 288, 289, 290, 291, 292, 293, 294, 312, 314, 315, 310, 311, 316, 317, 313, 295, 296, 297, 298, 299, 300, 301, 302, 303, 304, 305, 306, 307, 308, 309, 280)])
_uv = me_circle_001.uv_layers.new(name='UVMap')
_uv.uv.foreach_set('vector', [0.3386, 0.06447, 0.3422, 0.07639, 0.3422, 0.4189, 0.3386, 0.4308, 0.3327, 0.4418, 0.3248, 0.4514, 0.3152, 0.4593, 0.3042, 0.4652, 0.2923, 0.4688, 0.2799, 0.47, 0.2675, 0.4688, 0.2556, 0.4652, 0.2446, 0.4593, 0.235, 0.4514, 0.2271, 0.4418, 0.2212, 0.4308, 0.2176, 0.4189, 0.2176, 0.2906, 0.2176, 0.279, 0.2176, 0.2035, 0.2176, 0.1921, 0.2176, 0.07639, 0.2212, 0.06447, 0.2271, 0.05349, 0.235, 0.04386, 0.2446, 0.03595, 0.2556, 0.03008, 0.2675, 0.02647, 0.2799, 0.02525, 0.2923, 0.02647, 0.3042, 0.03008, 0.3152, 0.03595, 0.3248, 0.04386, 0.3327, 0.05349, 0.4584, 0.5693, 0.466, 0.5751, 0.4598, 0.5901, 0.4525, 0.5841, 0.1156, 0.6151, 0.1156, 0.6275, 0.02525, 0.6273, 0.02525, 0.6148, 0.6152, 0.06294, 0.6152, 0.07538, 0.5248, 0.07507, 0.5248, 0.06261, 0.1156, 0.6275, 0.1156, 0.6399, 0.02525, 0.6397, 0.02525, 0.6273, 0.6152, 0.07538, 0.6152, 0.08781, 0.5248, 0.08753, 0.5248, 0.07507, 0.1156, 0.6399, 0.1156, 0.6524, 0.02525, 0.6522, 0.02525, 0.6397, 0.6152, 0.4547, 0.6152, 0.4671, 0.5248, 0.4674, 0.5248, 0.4549, 0.6152, 0.08781, 0.6152, 0.1003, 0.5248, 0.09998, 0.5248, 0.08753, 0.3081, 0.5205, 0.3079, 0.6487, 0.2176, 0.6488, 0.2177, 0.5205, 0.6152, 0.4671, 0.6152, 0.4796, 0.5248, 0.4799, 0.5248, 0.4674, 0.6152, 0.1003, 0.6152, 0.1127, 0.5248, 0.1124, 0.5248, 0.09998, 0.3079, 0.6487, 0.3079, 0.6611, 0.2176, 0.6613, 0.2176, 0.6488, 0.6152, 0.4796, 0.6152, 0.492, 0.5248, 0.4923, 0.5248, 0.4799, 0.6152, 0.1127, 0.6152, 0.4547, 0.5248, 0.4549, 0.5248, 0.1124, 0.3079, 0.6611, 0.3079, 0.6735, 0.2176, 0.6738, 0.2176, 0.6613, 0.6152, 0.492, 0.6152, 0.5044, 0.5248, 0.5048, 0.5248, 0.4923, 0.3079, 0.6735, 0.308, 0.686, 0.2176, 0.6862, 0.2176, 0.6738, 0.6152, 0.5044, 0.6153, 0.5169, 0.5249, 0.5172, 0.5248, 0.5048, 0.308, 0.686, 0.308, 0.6984, 0.2176, 0.6987, 0.2176, 0.6862, 0.6153, 0.5169, 0.6153, 0.5293, 0.5249, 0.5297, 0.5249, 0.5172, 0.308, 0.6984, 0.308, 0.7109, 0.2176, 0.7111, 0.2176, 0.6987, 0.6153, 0.5293, 0.6153, 0.5418, 0.525, 0.5421, 0.5249, 0.5297, 0.308, 0.7109, 0.308, 0.7233, 0.2176, 0.7236, 0.2176, 0.7111, 0.1157, 0.5653, 0.1157, 0.5777, 0.02531, 0.5775, 0.02535, 0.565, 0.308, 0.7233, 0.3081, 0.7357, 0.2177, 0.736, 0.2176, 0.7236, 0.1157, 0.5777, 0.1157, 0.5902, 0.02528, 0.5899, 0.02531, 0.5775, 0.6153, 0.02562, 0.6153, 0.03806, 0.5249, 0.0377, 0.525, 0.02525, 0.1157, 0.5902, 0.1156, 0.6026, 0.02526, 0.6024, 0.02528, 0.5899, 0.6153, 0.03806, 0.6153, 0.0505, 0.5249, 0.05016, 0.5249, 0.0377, 0.1156, 0.6026, 0.1156, 0.6151, 0.02525, 0.6148, 0.02526, 0.6024, 0.6153, 0.0505, 0.6152, 0.06294, 0.5248, 0.06261, 0.5249, 0.05016, 0.9614, 0.5172, 0.9614, 0.5048, 0.9748, 0.5048, 0.9748, 0.5172, 0.9666, 0.63, 0.9666, 0.6425, 0.9533, 0.6425, 0.9533, 0.63, 0.9614, 0.5297, 0.9614, 0.5172, 0.9748, 0.5172, 0.9748, 0.5297, 0.9666, 0.6175, 0.9666, 0.63, 0.9533, 0.63, 0.9533, 0.6175, 0.9614, 0.5421, 0.9614, 0.5297, 0.9748, 0.5297, 0.9748, 0.5421, 0.9666, 0.6051, 0.9666, 0.6175, 0.9533, 0.6175, 0.9533, 0.6051, 0.9028, 0.7957, 0.9028, 0.8081, 0.8895, 0.8081, 0.8895, 0.7957, 0.9666, 0.5926, 0.9666, 0.6051, 0.9533, 0.6051, 0.9533, 0.5926, 0.9028, 0.7832, 0.9028, 0.7957, 0.8895, 0.7957, 0.8895, 0.7832, 0.9614, 0.0377, 0.9614, 0.02525, 0.9748, 0.02525, 0.9748, 0.0377, 0.9028, 0.7708, 0.9028, 0.7832, 0.8895, 0.7832, 0.8895, 0.7708, 0.9614, 0.05016, 0.9614, 0.0377, 0.9748, 0.0377, 0.9748, 0.05016, 0.9028, 0.7583, 0.9028, 0.7708, 0.8895, 0.7708, 0.8895, 0.7583, 0.9614, 0.06261, 0.9614, 0.05016, 0.9748, 0.05016, 0.9748, 0.06261, 0.9028, 0.7459, 0.9028, 0.7583, 0.8895, 0.7583, 0.8895, 0.7459, 0.9614, 0.07507, 0.9614, 0.06261, 0.9748, 0.06261, 0.9748, 0.07507, 0.9028, 0.7334, 0.9028, 0.7459, 0.8895, 0.7459, 0.8895, 0.7334, 0.9614, 0.4549, 0.9614, 0.1124, 0.9748, 0.1124, 0.9748, 0.4549, 0.9614, 0.08753, 0.9614, 0.07507, 0.9748, 0.07507, 0.9748, 0.08753, 0.9028, 0.7209, 0.9028, 0.7334, 0.8895, 0.7334, 0.8895, 0.7209, 0.9614, 0.4674, 0.9614, 0.4549, 0.9748, 0.4549, 0.9748, 0.4674, 0.9614, 0.09998, 0.9614, 0.08753, 0.9748, 0.08753, 0.9748, 0.09998, 0.9028, 0.5926, 0.9028, 0.7209, 0.8895, 0.7209, 0.8895, 0.5926, 0.9614, 0.4799, 0.9614, 0.4674, 0.9748, 0.4674, 0.9748, 0.4799, 0.9614, 0.1124, 0.9614, 0.09998, 0.9748, 0.09998, 0.9748, 0.1124, 0.9666, 0.6674, 0.9666, 0.6798, 0.9533, 0.6798, 0.9533, 0.6674, 0.9614, 0.4923, 0.9614, 0.4799, 0.9748, 0.4799, 0.9748, 0.4923, 0.9666, 0.6549, 0.9666, 0.6674, 0.9533, 0.6674, 0.9533, 0.6549, 0.9614, 0.5048, 0.9614, 0.4923, 0.9748, 0.4923, 0.9748, 0.5048, 0.9666, 0.6425, 0.9666, 0.6549, 0.9533, 0.6549, 0.9533, 0.6425, 0.8895, 0.5172, 0.8895, 0.5048, 0.911, 0.5048, 0.911, 0.5172, 0.7182, 0.7897, 0.7182, 0.7773, 0.7397, 0.7773, 0.7397, 0.7897, 0.8895, 0.5297, 0.8895, 0.5172, 0.911, 0.5172, 0.911, 0.5297, 0.7182, 0.8022, 0.7182, 0.7897, 0.7397, 0.7897, 0.7397, 0.8022, 0.8895, 0.5421, 0.8895, 0.5297, 0.911, 0.5297, 0.911, 0.5421, 0.7182, 0.8147, 0.7182, 0.8022, 0.7397, 0.8022, 0.7397, 0.8147, 0.7902, 0.5895, 0.7902, 0.577, 0.8117, 0.577, 0.8117, 0.5895, 0.7182, 0.8271, 0.7182, 0.8147, 0.7397, 0.8147, 0.7397, 0.8271, 0.7902, 0.602, 0.7902, 0.5895, 0.8117, 0.5895, 0.8117, 0.602, 0.8895, 0.0377, 0.8895, 0.02525, 0.911, 0.02525, 0.911, 0.0377, 0.7902, 0.6144, 0.7902, 0.602, 0.8117, 0.602, 0.8117, 0.6144, 0.8895, 0.05016, 0.8895, 0.0377, 0.911, 0.0377, 0.911, 0.05016, 0.7902, 0.6269, 0.7902, 0.6144, 0.8117, 0.6144, 0.8117, 0.6269, 0.8895, 0.06261, 0.8895, 0.05016, 0.911, 0.05016, 0.911, 0.06261, 0.7902, 0.6393, 0.7902, 0.6269, 0.8117, 0.6269, 0.8117, 0.6393, 0.8895, 0.07507, 0.8895, 0.06261, 0.911, 0.06261, 0.911, 0.07507, 0.7902, 0.6518, 0.7902, 0.6393, 0.8117, 0.6393, 0.8117, 0.6518, 0.8895, 0.4549, 0.8895, 0.1124, 0.911, 0.1124, 0.911, 0.4549, 0.8895, 0.08753, 0.8895, 0.07507, 0.911, 0.07507, 0.911, 0.08753, 0.7902, 0.6642, 0.7902, 0.6518, 0.8117, 0.6518, 0.8117, 0.6642, 0.8895, 0.4674, 0.8895, 0.4549, 0.911, 0.4549, 0.911, 0.4674, 0.8895, 0.09998, 0.8895, 0.08753, 0.911, 0.08753, 0.911, 0.09998, 0.7902, 0.7926, 0.7902, 0.6642, 0.8117, 0.6642, 0.8117, 0.7926, 0.8895, 0.4799, 0.8895, 0.4674, 0.911, 0.4674, 0.911, 0.4799, 0.8895, 0.1124, 0.8895, 0.09998, 0.911, 0.09998, 0.911, 0.1124, 0.7182, 0.7524, 0.7182, 0.7399, 0.7397, 0.7399, 0.7397, 0.7524, 0.8895, 0.4923, 0.8895, 0.4799, 0.911, 0.4799, 0.911, 0.4923, 0.7182, 0.7648, 0.7182, 0.7524, 0.7397, 0.7524, 0.7397, 0.7648, 0.8895, 0.5048, 0.8895, 0.4923, 0.911, 0.4923, 0.911, 0.5048, 0.7182, 0.7773, 0.7182, 0.7648, 0.7397, 0.7648, 0.7397, 0.7773, 0.7939, 0.4939, 0.7951, 0.4796, 0.8086, 0.4865, 0.8085, 0.4991, 0.4372, 0.7555, 0.4508, 0.7569, 0.4427, 0.7684, 0.4307, 0.7684, 0.7925, 0.5082, 0.7939, 0.4939, 0.8085, 0.4991, 0.8081, 0.5121, 0.4236, 0.7544, 0.4372, 0.7555, 0.4307, 0.7684, 0.4187, 0.7683, 0.7902, 0.5224, 0.7925, 0.5082, 0.8081, 0.5121, 0.8071, 0.5263, 0.41, 0.7531, 0.4236, 0.7544, 0.4187, 0.7683, 0.4063, 0.768, 0.41, 0.6984, 0.3965, 0.7005, 0.3929, 0.6844, 0.4063, 0.6835, 0.3965, 0.751, 0.41, 0.7531, 0.4063, 0.768, 0.3929, 0.7671, 0.4236, 0.6972, 0.41, 0.6984, 0.4063, 0.6835, 0.4187, 0.6832, 0.7924, 0.04337, 0.7902, 0.02912, 0.8072, 0.02539, 0.8081, 0.03954, 0.4372, 0.696, 0.4236, 0.6972, 0.4187, 0.6832, 0.4307, 0.6832, 0.7937, 0.05763, 0.7924, 0.04337, 0.8081, 0.03954, 0.8083, 0.05255, 0.4508, 0.6947, 0.4372, 0.696, 0.4307, 0.6832, 0.4426, 0.6832, 0.7948, 0.07192, 0.7937, 0.05763, 0.8083, 0.05255, 0.8084, 0.06516, 0.4644, 0.6931, 0.4508, 0.6947, 0.4426, 0.6832, 0.4548, 0.6833, 0.7961, 0.08624, 0.7948, 0.07192, 0.8084, 0.06516, 0.8083, 0.07775, 0.4778, 0.6909, 0.4644, 0.6931, 0.4548, 0.6833, 0.4671, 0.6833, 0.8037, 0.4223, 0.803, 0.13, 0.8085, 0.1168, 0.809, 0.435, 0.7978, 0.1006, 0.7961, 0.08624, 0.8083, 0.07775, 0.8082, 0.09052, 0.4906, 0.6877, 0.4778, 0.6909, 0.4671, 0.6833, 0.4795, 0.6833, 0.8005, 0.4368, 0.8037, 0.4223, 0.809, 0.435, 0.8086, 0.4481, 0.7999, 0.115, 0.7978, 0.1006, 0.8082, 0.09052, 0.8081, 0.1036, 0.6211, 0.688, 0.4906, 0.6877, 0.4795, 0.6833, 0.6211, 0.6837, 0.7983, 0.451, 0.8005, 0.4368, 0.8086, 0.4481, 0.8086, 0.4612, 0.803, 0.13, 0.7999, 0.115, 0.8081, 0.1036, 0.8085, 0.1168, 0.4778, 0.7606, 0.4906, 0.7639, 0.4795, 0.7683, 0.4672, 0.7682, 0.7966, 0.4653, 0.7983, 0.451, 0.8086, 0.4612, 0.8087, 0.4739, 0.4644, 0.7585, 0.4778, 0.7606, 0.4672, 0.7682, 0.4548, 0.7683, 0.7951, 0.4796, 0.7966, 0.4653, 0.8087, 0.4739, 0.8086, 0.4865, 0.4508, 0.7569, 0.4644, 0.7585, 0.4548, 0.7683, 0.4427, 0.7684, 0.8085, 0.4991, 0.8086, 0.4865, 0.8204, 0.4864, 0.8204, 0.499, 0.4307, 0.7684, 0.4427, 0.7684, 0.4428, 0.7796, 0.4309, 0.7796, 0.8081, 0.5121, 0.8085, 0.4991, 0.8204, 0.499, 0.8206, 0.512, 0.4187, 0.7683, 0.4307, 0.7684, 0.4309, 0.7796, 0.4189, 0.7796, 0.8071, 0.5263, 0.8081, 0.5121, 0.8206, 0.512, 0.8213, 0.5265, 0.4063, 0.768, 0.4187, 0.7683, 0.4189, 0.7796, 0.4065, 0.7798, 0.4063, 0.6835, 0.3929, 0.6844, 0.3927, 0.6709, 0.4065, 0.6717, 0.3929, 0.7671, 0.4063, 0.768, 0.4065, 0.7798, 0.3927, 0.7806, 0.4187, 0.6832, 0.4063, 0.6835, 0.4065, 0.6717, 0.4189, 0.6719, 0.8081, 0.03954, 0.8072, 0.02539, 0.8213, 0.02525, 0.8205, 0.03975, 0.4307, 0.6832, 0.4187, 0.6832, 0.4189, 0.6719, 0.4309, 0.672, 0.8083, 0.05255, 0.8081, 0.03954, 0.8205, 0.03975, 0.8202, 0.0528, 0.4426, 0.6832, 0.4307, 0.6832, 0.4309, 0.672, 0.4428, 0.6719, 0.8084, 0.06516, 0.8083, 0.05255, 0.8202, 0.0528, 0.8201, 0.0654, 0.4548, 0.6833, 0.4426, 0.6832, 0.4428, 0.6719, 0.4549, 0.6718, 0.8083, 0.07775, 0.8084, 0.06516, 0.8201, 0.0654, 0.8201, 0.07798, 0.4671, 0.6833, 0.4548, 0.6833, 0.4549, 0.6718, 0.4673, 0.6716, 0.809, 0.435, 0.8085, 0.1168, 0.8202, 0.1169, 0.8207, 0.4348, 0.8082, 0.09052, 0.8083, 0.07775, 0.8201, 0.07798, 0.8202, 0.09073, 0.4795, 0.6833, 0.4671, 0.6833, 0.4673, 0.6716, 0.4796, 0.6715, 0.8086, 0.4481, 0.809, 0.435, 0.8207, 0.4348, 0.8209, 0.448, 0.8081, 0.1036, 0.8082, 0.09052, 0.8202, 0.09073, 0.8203, 0.1037, 0.6211, 0.6837, 0.4795, 0.6833, 0.4796, 0.6715, 0.6211, 0.6704, 0.8086, 0.4612, 0.8086, 0.4481, 0.8209, 0.448, 0.8207, 0.461, 0.8085, 0.1168, 0.8081, 0.1036, 0.8203, 0.1037, 0.8202, 0.1169, 0.4672, 0.7682, 0.4795, 0.7683, 0.4797, 0.7801, 0.4673, 0.7799, 0.8087, 0.4739, 0.8086, 0.4612, 0.8207, 0.461, 0.8205, 0.4738, 0.4548, 0.7683, 0.4672, 0.7682, 0.4673, 0.7799, 0.455, 0.7798, 0.8086, 0.4865, 0.8087, 0.4739, 0.8205, 0.4738, 0.8204, 0.4864, 0.4427, 0.7684, 0.4548, 0.7683, 0.455, 0.7798, 0.4428, 0.7796, 0.8204, 0.499, 0.8204, 0.4864, 0.8343, 0.4795, 0.8355, 0.4938, 0.4309, 0.7796, 0.4428, 0.7796, 0.4511, 0.7914, 0.4375, 0.7927, 0.8206, 0.512, 0.8204, 0.499, 0.8355, 0.4938, 0.8368, 0.5082, 0.4189, 0.7796, 0.4309, 0.7796, 0.4375, 0.7927, 0.4239, 0.7939, 0.8213, 0.5265, 0.8206, 0.512, 0.8368, 0.5082, 0.839, 0.5227, 0.4065, 0.7798, 0.4189, 0.7796, 0.4239, 0.7939, 0.4102, 0.7953, 0.4065, 0.6717, 0.3927, 0.6709, 0.3964, 0.6542, 0.4102, 0.6563, 0.3927, 0.7806, 0.4065, 0.7798, 0.4102, 0.7953, 0.3964, 0.7974, 0.4189, 0.6719, 0.4065, 0.6717, 0.4102, 0.6563, 0.4239, 0.6576, 0.8205, 0.03975, 0.8213, 0.02525, 0.839, 0.0292, 0.8367, 0.04371, 0.4309, 0.672, 0.4189, 0.6719, 0.4239, 0.6576, 0.4375, 0.6588, 0.8202, 0.0528, 0.8205, 0.03975, 0.8367, 0.04371, 0.8352, 0.0581, 0.4428, 0.6719, 0.4309, 0.672, 0.4375, 0.6588, 0.4511, 0.6602, 0.8201, 0.0654, 0.8202, 0.0528, 0.8352, 0.0581, 0.8339, 0.0724, 0.4549, 0.6718, 0.4428, 0.6719, 0.4511, 0.6602, 0.4646, 0.6617, 0.8201, 0.07798, 0.8201, 0.0654, 0.8339, 0.0724, 0.8325, 0.08668, 0.4673, 0.6716, 0.4549, 0.6718, 0.4646, 0.6617, 0.4781, 0.6637, 0.8207, 0.4348, 0.8202, 0.1169, 0.8255, 0.1297, 0.8261, 0.4215, 0.8202, 0.09073, 0.8201, 0.07798, 0.8325, 0.08668, 0.8308, 0.101, 0.4796, 0.6715, 0.4673, 0.6716, 0.4781, 0.6637, 0.4909, 0.6669, 0.8209, 0.448, 0.8207, 0.4348, 0.8261, 0.4215, 0.8294, 0.4364, 0.8203, 0.1037, 0.8202, 0.09073, 0.8308, 0.101, 0.8287, 0.1153, 0.6211, 0.6704, 0.4796, 0.6715, 0.4909, 0.6669, 0.6211, 0.666, 0.8207, 0.461, 0.8209, 0.448, 0.8294, 0.4364, 0.8314, 0.4508, 0.8202, 0.1169, 0.8203, 0.1037, 0.8287, 0.1153, 0.8255, 0.1297, 0.4673, 0.7799, 0.4797, 0.7801, 0.491, 0.7847, 0.4781, 0.7878, 0.8205, 0.4738, 0.8207, 0.461, 0.8314, 0.4508, 0.8329, 0.4652, 0.455, 0.7798, 0.4673, 0.7799, 0.4781, 0.7878, 0.4646, 0.7898, 0.8204, 0.4864, 0.8205, 0.4738, 0.8329, 0.4652, 0.8343, 0.4795, 0.4428, 0.7796, 0.455, 0.7798, 0.4646, 0.7898, 0.4511, 0.7914, 0.1159, 0.8303, 0.1159, 0.9206, 0.1116, 0.9206, 0.1116, 0.8308, 0.1116, 0.8184, 0.1158, 0.819, 0.6632, 0.751, 0.6632, 0.7624, 0.659, 0.7624, 0.659, 0.751, 0.9008, 0.8801, 0.8895, 0.8801, 0.8895, 0.8586, 0.9008, 0.8586, 0.9008, 0.8934, 0.8895, 0.8934, 0.8895, 0.8801, 0.9008, 0.8801, 0.1002, 0.8184, 0.1116, 0.8184, 0.1116, 0.8308, 0.1116, 0.9206, 0.1002, 0.9207, 0.1002, 0.8308, 0.53, 0.8479, 0.53, 0.9234, 0.5187, 0.9234, 0.5187, 0.8479, 0.4682, 0.8694, 0.3927, 0.8694, 0.3927, 0.8479, 0.4682, 0.8479, 0.8035, 0.843, 0.8035, 0.9186, 0.7902, 0.9186, 0.7902, 0.843, 0.3079, 0.7866, 0.3079, 0.862, 0.2176, 0.8621, 0.2176, 0.7865, 0.1156, 0.6524, 0.1157, 0.7679, 0.02535, 0.7679, 0.02525, 0.6522, 0.9666, 0.6798, 0.9666, 0.7955, 0.9533, 0.7955, 0.9533, 0.6798, 0.7182, 0.7399, 0.7182, 0.6242, 0.7397, 0.6242, 0.7397, 0.7399, 0.4906, 0.7639, 0.6085, 0.7636, 0.6085, 0.768, 0.4795, 0.7683, 0.4795, 0.7683, 0.6085, 0.768, 0.6085, 0.7813, 0.4797, 0.7801, 0.4797, 0.7801, 0.6085, 0.7813, 0.6085, 0.7857, 0.491, 0.7847, 0.5364, 0.5969, 0.5248, 0.5969, 0.5248, 0.5926, 0.5364, 0.5926, 0.602, 0.8479, 0.602, 0.8594, 0.5805, 0.8594, 0.5805, 0.8479, 0.6153, 0.8479, 0.6153, 0.8594, 0.602, 0.8594, 0.602, 0.8479, 0.7303, 0.5411, 0.7397, 0.548, 0.7279, 0.5648, 0.7187, 0.557, 0.04542, 0.9088, 0.04533, 0.9201, 0.04112, 0.9207, 0.04112, 0.9082, 0.04112, 0.8184, 0.04542, 0.8184, 0.04112, 0.9207, 0.02954, 0.9207, 0.02954, 0.9083, 0.02955, 0.8184, 0.04112, 0.8184, 0.04112, 0.9082, 0.09591, 0.9207, 0.09591, 0.8303, 0.1002, 0.8308, 0.1002, 0.9207, 0.02525, 0.9088, 0.02525, 0.8184, 0.02955, 0.8184, 0.02954, 0.9083, 0.4143, 0.4073, 0.4182, 0.4082, 0.4134, 0.4077, 0.4092, 0.4052, 0.7187, 0.557, 0.7279, 0.5648, 0.7199, 0.5737, 0.7107, 0.5655, 0.4459, 0.5773, 0.4525, 0.5841, 0.446, 0.5913, 0.4386, 0.5839, 0.4172, 0.1126, 0.4114, 0.2819, 0.3944, 0.2761, 0.4041, 0.1107, 0.4201, 0.3923, 0.415, 0.3938, 0.4086, 0.3967, 0.4137, 0.3933, 0.4743, 0.05727, 0.4633, 0.06492, 0.4528, 0.04519, 0.4637, 0.03625, 0.466, 0.5751, 0.4743, 0.5798, 0.468, 0.5956, 0.4598, 0.5901, 0.4633, 0.06492, 0.4535, 0.07383, 0.4435, 0.05472, 0.4528, 0.04519, 0.7397, 0.05712, 0.7283, 0.06556, 0.7139, 0.04628, 0.7251, 0.03655, 0.4218, 0.1301, 0.418, 0.2811, 0.4114, 0.2819, 0.4172, 0.1126, 0.4535, 0.07383, 0.4449, 0.08369, 0.4357, 0.06501, 0.4435, 0.05472, 0.7283, 0.06556, 0.7183, 0.07533, 0.7045, 0.0566, 0.7139, 0.04628, 0.4449, 0.08369, 0.4374, 0.09433, 0.4291, 0.07605, 0.4357, 0.06501, 0.4147, 0.2972, 0.4201, 0.3923, 0.4137, 0.3933, 0.4096, 0.2966, 0.4127, 0.2823, 0.4107, 0.2961, 0.4055, 0.2936, 0.4058, 0.2848, 0.7183, 0.07533, 0.7097, 0.08607, 0.6966, 0.06767, 0.7045, 0.0566, 0.4374, 0.09433, 0.4311, 0.1056, 0.4239, 0.08774, 0.4291, 0.07605, 0.7097, 0.08607, 0.7024, 0.09758, 0.6902, 0.07944, 0.6966, 0.06767, 0.4311, 0.1056, 0.426, 0.1174, 0.4199, 0.09998, 0.4239, 0.08774, 0.7024, 0.09758, 0.6963, 0.1097, 0.6853, 0.09181, 0.6902, 0.07944, 0.426, 0.1174, 0.4218, 0.1301, 0.4172, 0.1126, 0.4199, 0.09998, 0.415, 0.3938, 0.4143, 0.4073, 0.4092, 0.4052, 0.4086, 0.3967, 0.6945, 0.4791, 0.6981, 0.4913, 0.6894, 0.5076, 0.6871, 0.4954, 0.6963, 0.1097, 0.6916, 0.1222, 0.6817, 0.1047, 0.6853, 0.09181, 0.4182, 0.4082, 0.4305, 0.5282, 0.428, 0.5419, 0.4134, 0.4077, 0.6981, 0.4913, 0.7026, 0.5029, 0.693, 0.5191, 0.6894, 0.5076, 0.6916, 0.1222, 0.6881, 0.1354, 0.6796, 0.1179, 0.6817, 0.1047, 0.4305, 0.5282, 0.4345, 0.5375, 0.431, 0.5519, 0.428, 0.5419, 0.418, 0.2811, 0.4127, 0.2823, 0.4058, 0.2848, 0.4114, 0.2819, 0.7026, 0.5029, 0.7081, 0.5138, 0.6978, 0.5298, 0.693, 0.5191, 0.6881, 0.1354, 0.6945, 0.4791, 0.6871, 0.4954, 0.6796, 0.1179, 0.4345, 0.5375, 0.4393, 0.5465, 0.4351, 0.5612, 0.431, 0.5519, 0.4107, 0.2961, 0.4147, 0.2972, 0.4096, 0.2966, 0.4055, 0.2936, 0.7081, 0.5138, 0.7145, 0.5239, 0.7038, 0.5397, 0.6978, 0.5298, 0.4393, 0.5465, 0.445, 0.5549, 0.4401, 0.5697, 0.4351, 0.5612, 0.7145, 0.5239, 0.722, 0.533, 0.7107, 0.5487, 0.7038, 0.5397, 0.445, 0.5549, 0.4513, 0.5625, 0.4459, 0.5773, 0.4401, 0.5697, 0.722, 0.533, 0.7303, 0.5411, 0.7187, 0.557, 0.7107, 0.5487, 0.4513, 0.5625, 0.4584, 0.5693, 0.4525, 0.5841, 0.4459, 0.5773, 0.4525, 0.5841, 0.4598, 0.5901, 0.454, 0.5978, 0.446, 0.5913, 0.4637, 0.03625, 0.4528, 0.04519, 0.443, 0.0353, 0.454, 0.02525, 0.4058, 0.2848, 0.4055, 0.2936, 0.395, 0.2973, 0.3927, 0.2826, 0.4598, 0.5901, 0.468, 0.5956, 0.4623, 0.6037, 0.454, 0.5978, 0.4528, 0.04519, 0.4435, 0.05472, 0.433, 0.04609, 0.443, 0.0353, 0.4086, 0.3967, 0.4092, 0.4052, 0.3995, 0.4098, 0.3958, 0.3956, 0.7251, 0.03655, 0.7139, 0.04628, 0.7033, 0.03618, 0.7146, 0.02525, 0.4435, 0.05472, 0.4357, 0.06501, 0.4245, 0.0577, 0.433, 0.04609, 0.4114, 0.2819, 0.4058, 0.2848, 0.3927, 0.2826, 0.3944, 0.2761, 0.7139, 0.04628, 0.7045, 0.0566, 0.6932, 0.04789, 0.7033, 0.03618, 0.4357, 0.06501, 0.4291, 0.07605, 0.4172, 0.07007, 0.4245, 0.0577, 0.4055, 0.2936, 0.4096, 0.2966, 0.3963, 0.3008, 0.395, 0.2973, 0.7045, 0.0566, 0.6966, 0.06767, 0.6846, 0.06043, 0.6932, 0.04789, 0.4291, 0.07605, 0.4239, 0.08774, 0.4114, 0.08309, 0.4172, 0.07007, 0.4092, 0.4052, 0.4134, 0.4077, 0.401, 0.4131, 0.3995, 0.4098, 0.6966, 0.06767, 0.6902, 0.07944, 0.6776, 0.07368, 0.6846, 0.06043, 0.4239, 0.08774, 0.4199, 0.09998, 0.407, 0.09667, 0.4114, 0.08309, 0.4137, 0.3933, 0.4086, 0.3967, 0.3958, 0.3956, 0.3969, 0.3892, 0.6902, 0.07944, 0.6853, 0.09181, 0.6721, 0.08755, 0.6776, 0.07368, 0.4199, 0.09998, 0.4172, 0.1126, 0.4041, 0.1107, 0.407, 0.09667, 0.6871, 0.4954, 0.6894, 0.5076, 0.677, 0.511, 0.6739, 0.4973, 0.6853, 0.09181, 0.6817, 0.1047, 0.6682, 0.1019, 0.6721, 0.08755, 0.4134, 0.4077, 0.428, 0.5419, 0.4168, 0.5447, 0.401, 0.4131, 0.6894, 0.5076, 0.693, 0.5191, 0.6815, 0.5238, 0.677, 0.511, 0.6817, 0.1047, 0.6796, 0.1179, 0.6658, 0.1166, 0.6682, 0.1019, 0.428, 0.5419, 0.431, 0.5519, 0.4209, 0.556, 0.4168, 0.5447, 0.693, 0.5191, 0.6978, 0.5298, 0.6872, 0.5356, 0.6815, 0.5238, 0.6796, 0.1179, 0.6871, 0.4954, 0.6739, 0.4973, 0.6658, 0.1166, 0.431, 0.5519, 0.4351, 0.5612, 0.4259, 0.5663, 0.4209, 0.556, 0.6978, 0.5298, 0.7038, 0.5397, 0.6941, 0.5466, 0.6872, 0.5356, 0.4351, 0.5612, 0.4401, 0.5697, 0.4318, 0.5755, 0.4259, 0.5663, 0.7038, 0.5397, 0.7107, 0.5487, 0.702, 0.5565, 0.6941, 0.5466, 0.4096, 0.2966, 0.4137, 0.3933, 0.3969, 0.3892, 0.3963, 0.3008, 0.4401, 0.5697, 0.4459, 0.5773, 0.4386, 0.5839, 0.4318, 0.5755, 0.7107, 0.5487, 0.7187, 0.557, 0.7107, 0.5655, 0.702, 0.5565, 0.1631, 0.4714, 0.1566, 0.4835, 0.1479, 0.494, 0.1374, 0.5027, 0.1253, 0.5092, 0.1122, 0.5132, 0.09852, 0.5145, 0.08489, 0.5132, 0.07178, 0.5092, 0.05969, 0.5027, 0.0491, 0.494, 0.04041, 0.4835, 0.03395, 0.4714, 0.02997, 0.4583, 0.02997, 0.3261, 0.02525, 0.3262, 0.02525, 0.3137, 0.02997, 0.3136, 0.02997, 0.2394, 0.02525, 0.2394, 0.02525, 0.2267, 0.02997, 0.2266, 0.02997, 0.08151, 0.03395, 0.06839, 0.04041, 0.05631, 0.0491, 0.04572, 0.05969, 0.03703, 0.07178, 0.03057, 0.08489, 0.02659, 0.09852, 0.02525, 0.1122, 0.02659, 0.1253, 0.03057, 0.1374, 0.03703, 0.1479, 0.04572, 0.1566, 0.05631, 0.1631, 0.06839, 0.1671, 0.08151, 0.1671, 0.4583])
me_circle_001.materials.append(mat_house_mat)
me_circle_001.use_remesh_fix_poles = True
me_circle_001.use_remesh_preserve_attributes = False
me_circle_001.update()

# ---- curves / text
cu_nurbspath = bpy.data.curves.new('NurbsPath', 'CURVE')
cu_nurbspath.dimensions = '3D'
_sp = cu_nurbspath.splines.new('NURBS'); _sp.points.add(4)
_sp.points.foreach_set('co', [-2.0, 0.0, 0.0, 1.0, -1.0, 0.0, 0.0, 1.0, 0.0, 0.0, 0.0, 1.0, 1.0, 0.0, 0.0, 1.0, 2.0, 0.0, 0.0, 1.0])
_sp.order_u = 5
_sp.order_v = 0
_sp.use_endpoint_u = True
cu_nurbspath.use_path = True
cu_nurbspath.fill_mode = 'FULL'

# ---- objects
ob_nurbspath = bpy.data.objects.new('NurbsPath', cu_nurbspath)
ob_cube = bpy.data.objects.new('Cube', me_cube_001)
ob_cylinder = bpy.data.objects.new('Cylinder', me_cylinder)
ob_cylinder_001 = bpy.data.objects.new('Cylinder.001', me_cylinder_001)
ob_plane = bpy.data.objects.new('Plane', me_plane_001)
ob_cube_001 = bpy.data.objects.new('Cube.001', me_cube_002)
ob_circle = bpy.data.objects.new('Circle', me_circle)
ob_circle_001 = bpy.data.objects.new('Circle.001', me_circle_001)

# ---- transforms, parenting, visibility, modifiers, constraints
ob_nurbspath.location = (0.0, 0.0, 0.0)
ob_cube.location = (-1.689, -4.47, 0.1617)
ob_cylinder.location = (-2.989, -4.465, 2.8)
ob_cylinder_001.location = (-0.3889, -4.465, 2.8)
ob_plane.location = (0.0, 0.0, 0.0)
ob_cube_001.location = (-1.689, -2.509, 4.452)
ob_cube_001.scale = (1.16, 1.0, 1.0)
ob_circle.location = (0.0, 4.8, 0.0)
ob_circle.scale = (1.0, 1.206, 1.0)
ob_circle_001.location = (0.0, 4.8, 0.3)
ob_circle_001.scale = (0.8, 1.0, 1.0)

# ---- collection membership
scene.collection.objects.link(ob_nurbspath)
col_collection.objects.link(ob_cube)
col_collection.objects.link(ob_cylinder)
col_collection.objects.link(ob_cylinder_001)
col_collection.objects.link(ob_plane)
col_collection.objects.link(ob_cube_001)
col_collection.objects.link(ob_circle)
col_collection.objects.link(ob_circle_001)

# ---- scene / render settings (as saved in the file)
scene.frame_start = 1; scene.frame_end = 250; scene.frame_set(1)
scene.render.engine = 'BLENDER_EEVEE_NEXT'
scene.cycles.use_denoising = False
scene.cycles.samples = 128
scene.cycles.sampling_pattern = 'TABULATED_SOBOL'
scene.cycles.use_adaptive_sampling = False
scene.cycles.use_light_tree = False
scene.view_settings.view_transform = 'Filmic'
bpy.context.view_layer.update()

# ---- added for rendering (the .blend has no active camera and no usable light): camera, sun
cam_auto = bpy.data.cameras.new('AutoCamera')
cam_auto.lens = 50.0
cam_auto.sensor_width = 36.0
cam_auto.clip_end = 1000.0
ob_auto_camera = bpy.data.objects.new('AutoCamera', cam_auto)
scene.collection.objects.link(ob_auto_camera)
ob_auto_camera.location = (26.755, -32.106, 23.4128)
ob_auto_camera.rotation_euler = (1.09748, -7.21219e-08, 0.694738)
scene.camera = ob_auto_camera
light_auto_sun = bpy.data.lights.new('AutoSun', 'SUN')
light_auto_sun.energy = 3.0
light_auto_sun.angle = 0.0523599
ob_auto_sun = bpy.data.objects.new('AutoSun', light_auto_sun)
scene.collection.objects.link(ob_auto_sun)
ob_auto_sun.rotation_euler = (0.872665, 0.174533, 0.523599)
bpy.context.view_layer.update()
